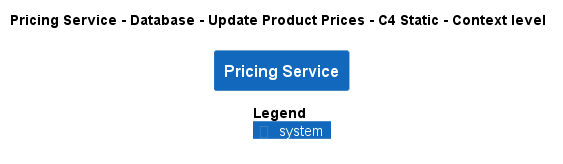

The diagram above was rendered by PlantUML. Its source (embedded in the PNG):
@startuml
!pragma layout smetana
!include ..\..\..\..\..\..\..\.c4s\C4_Context.puml

AddElementTag("c4interflow:lifecycle:new", $bgColor=green, $fontColor=#ffffff, $borderColor=green, $shadowing="False")
AddElementTag("c4interflow:lifecycle:changed", $bgColor=orange, $fontColor=#ffffff, $borderColor=orange, $shadowing="False")
AddElementTag("c4interflow:lifecycle:removed", $bgColor=red, $fontColor=#ffffff, $borderColor=red, $shadowing="False")

AddRelTag("c4interflow:lifecycle:new", $textColor=green, $lineColor=green)
AddRelTag("c4interflow:lifecycle:changed", $textColor=orange, $lineColor=orange)
AddRelTag("c4interflow:lifecycle:removed", $textColor=red, $lineColor=red)

SHOW_PERSON_PORTRAIT()
LAYOUT_TOP_DOWN()

skinparam linetype polyline

title Pricing Service - Database - Update Product Prices - C4 Static - Context level

System(ECommercePlatform.SoftwareSystems.PricingService, "Pricing Service", "")



SHOW_LEGEND()
@enduml